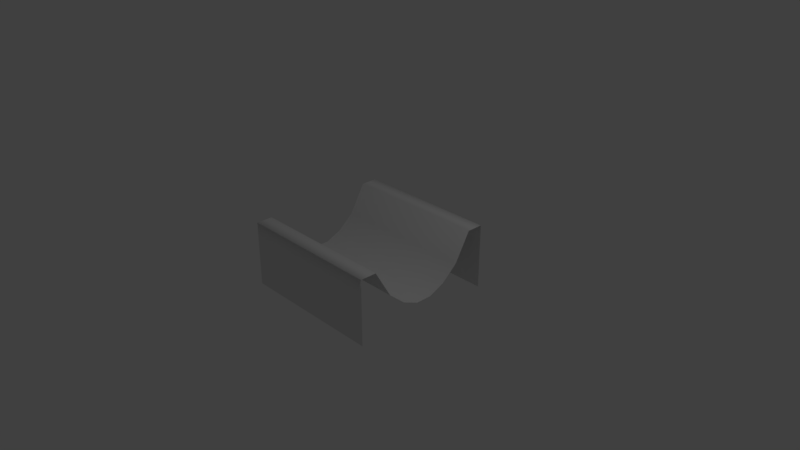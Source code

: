 # Source: funnel_tray.blend  (saved by Blender 2.79.0; exported with 4.5.12 LTS)
import bpy
from mathutils import Matrix  # noqa: F401  (used for matrix-valued properties, if any)

bpy.ops.wm.read_factory_settings(use_empty=True)
scene = bpy.context.scene
scene.name = 'Scene'

# ---- collections
col_collection_1 = bpy.data.collections.new('Collection 1'); scene.collection.children.link(col_collection_1)

# ---- materials (node trees are filled in below, after node groups)
mat_material = bpy.data.materials.new('Material')
mat_material.alpha_threshold = 0.0
mat_material.use_transparent_shadow = False
mat_material.roughness = 0.5
mat_material.line_color = (0.0, 0.0, 0.0, 1.0)

# ---- material node trees

# ---- world
world_world = bpy.data.worlds.new('World'); scene.world = world_world
world_world.color = (0.05088, 0.05088, 0.05088)
world_world.use_sun_shadow = False
world_world.sun_shadow_jitter_overblur = 0.0
world_world.cycles.sampling_method = 'MANUAL'

# ---- cameras
cam_camera = bpy.data.cameras.new('Camera')
cam_camera.clip_end = 100.0
cam_camera.lens = 35.0
cam_camera.sensor_width = 32.0
cam_camera.sensor_height = 18.0
cam_camera.ortho_scale = 7.314
cam_camera.dof.focus_distance = 0.0
cam_camera.dof.aperture_fstop = 128.0

# ---- lights
light_lamp = bpy.data.lights.new('Lamp', 'POINT')
light_lamp.transmission_factor = 0.0
light_lamp.cutoff_distance = 30.0
light_lamp.energy = 100.0
light_lamp.shadow_buffer_clip_start = 1.001
light_lamp.shadow_soft_size = 0.1
light_lamp.shadow_maximum_resolution = 0.006
light_lamp.use_absolute_resolution = True

# ---- meshes
me_cube = bpy.data.meshes.new('Cube')
me_cube.from_pydata([(1.0, 1.0, 0.4274), (1.0, -1.0, 0.4274), (-1.0, -1.0, 0.4274), (-1.0, 1.0, 0.4274), (1.0, 1.0, -0.4615), (1.0, 1.0, -0.2393), (1.0, 1.0, -0.01704), (1.0, 1.0, 0.2052), (1.0, -1.0, -0.4615), (1.0, -1.0, -0.2393), (1.0, -1.0, -0.01704), (1.0, -1.0, 0.2052), (-1.0, -1.0, -0.4615), (-1.0, -1.0, -0.2393), (-1.0, -1.0, -0.01704), (-1.0, -1.0, 0.2052), (-1.0, 1.0, -0.4615), (-1.0, 1.0, -0.2393), (-1.0, 1.0, -0.01704), (-1.0, 1.0, 0.2052), (1.0, 0.7778, 0.4274), (1.0, 0.5556, 0.4274), (1.0, 0.3333, 0.4274), (1.0, 0.1111, 0.4274), (1.0, -0.1111, 0.4274), (1.0, -0.3333, 0.4274), (1.0, -0.5556, 0.4274), (1.0, -0.7778, 0.4274), (0.7778, 1.0, 0.4274), (0.5556, 1.0, 0.04485), (0.3333, 1.0, -0.1454), (0.1111, 1.0, -0.2417), (-0.1111, 1.0, -0.2417), (-0.3333, 1.0, -0.1454), (-0.5556, 1.0, 0.04485), (-0.7778, 1.0, 0.4274), (0.7778, -1.0, 0.4274), (0.5556, -1.0, 0.04485), (0.3333, -1.0, -0.1454), (0.1111, -1.0, -0.2417), (-0.1111, -1.0, -0.2417), (-0.3333, -1.0, -0.1454), (-0.5556, -1.0, 0.04485), (-0.7778, -1.0, 0.4274), (-1.0, -0.7778, 0.4274), (-1.0, -0.5556, 0.4274), (-1.0, -0.3333, 0.4274), (-1.0, -0.1111, 0.4274), (-1.0, 0.1111, 0.4274), (-1.0, 0.3333, 0.4274), (-1.0, 0.5556, 0.4274), (-1.0, 0.7778, 0.4274), (-1.0, -0.7778, -0.4615), (-1.0, -0.5556, -0.4615), (-1.0, -0.3333, -0.4615), (-1.0, -0.1111, -0.4615), (-1.0, 0.1111, -0.4615), (-1.0, 0.3333, -0.4615), (-1.0, 0.5556, -0.4615), (-1.0, 0.7778, -0.4615), (-1.0, -0.7778, -0.2393), (-1.0, -0.5556, -0.2393), (-1.0, -0.3333, -0.2393), (-1.0, -0.1111, -0.2393), (-1.0, 0.1111, -0.2393), (-1.0, 0.3333, -0.2393), (-1.0, 0.5556, -0.2393), (-1.0, 0.7778, -0.2393), (-1.0, -0.7778, -0.01704), (-1.0, -0.5556, -0.01704), (-1.0, -0.3333, -0.01704), (-1.0, -0.1111, -0.01704), (-1.0, 0.1111, -0.01704), (-1.0, 0.3333, -0.01704), (-1.0, 0.5556, -0.01704), (-1.0, 0.7778, -0.01704), (-1.0, -0.7778, 0.2052), (-1.0, -0.5556, 0.2052), (-1.0, -0.3333, 0.2052), (-1.0, -0.1111, 0.2052), (-1.0, 0.1111, 0.2052), (-1.0, 0.3333, 0.2052), (-1.0, 0.5556, 0.2052), (-1.0, 0.7778, 0.2052), (1.0, 0.7778, -0.4615), (1.0, 0.5556, -0.4615), (1.0, 0.3333, -0.4615), (1.0, 0.1111, -0.4615), (1.0, -0.1111, -0.4615), (1.0, -0.3333, -0.4615), (1.0, -0.5556, -0.4615), (1.0, -0.7778, -0.4615), (1.0, 0.7778, -0.2393), (1.0, 0.5556, -0.2393), (1.0, 0.3333, -0.2393), (1.0, 0.1111, -0.2393), (1.0, -0.1111, -0.2393), (1.0, -0.3333, -0.2393), (1.0, -0.5556, -0.2393), (1.0, -0.7778, -0.2393), (1.0, 0.7778, -0.01704), (1.0, 0.5556, -0.01704), (1.0, 0.3333, -0.01704), (1.0, 0.1111, -0.01704), (1.0, -0.1111, -0.01704), (1.0, -0.3333, -0.01704), (1.0, -0.5556, -0.01704), (1.0, -0.7778, -0.01704), (1.0, 0.7778, 0.2052), (1.0, 0.5556, 0.2052), (1.0, 0.3333, 0.2052), (1.0, 0.1111, 0.2052), (1.0, -0.1111, 0.2052), (1.0, -0.3333, 0.2052), (1.0, -0.5556, 0.2052), (1.0, -0.7778, 0.2052), (0.7778, 0.7778, 0.4274), (0.7778, 0.5556, 0.4274), (0.7778, 0.3333, 0.4274), (0.7778, 0.1111, 0.4274), (0.7778, -0.1111, 0.4274), (0.7778, -0.3333, 0.4274), (0.7778, -0.5556, 0.4274), (0.7778, -0.7778, 0.4274), (0.5556, 0.7778, 0.04485), (0.5556, 0.5556, 0.04485), (0.5556, 0.3333, 0.04485), (0.5556, 0.1111, 0.04485), (0.5556, -0.1111, 0.04485), (0.5556, -0.3333, 0.04485), (0.5556, -0.5556, 0.04485), (0.5556, -0.7778, 0.04485), (0.3333, 0.7778, -0.1454), (0.3333, 0.5556, -0.1454), (0.3333, 0.3333, -0.1454), (0.3333, 0.1111, -0.1454), (0.3333, -0.1111, -0.1454), (0.3333, -0.3333, -0.1454), (0.3333, -0.5556, -0.1454), (0.3333, -0.7778, -0.1454), (0.1111, 0.7778, -0.2417), (0.1111, 0.5556, -0.2417), (0.1111, 0.3333, -0.2417), (0.1111, 0.1111, -0.2417), (0.1111, -0.1111, -0.2417), (0.1111, -0.3333, -0.2417), (0.1111, -0.5556, -0.2417), (0.1111, -0.7778, -0.2417), (-0.1111, 0.7778, -0.2417), (-0.1111, 0.5556, -0.2417), (-0.1111, 0.3333, -0.2417), (-0.1111, 0.1111, -0.2417), (-0.1111, -0.1111, -0.2417), (-0.1111, -0.3333, -0.2417), (-0.1111, -0.5556, -0.2417), (-0.1111, -0.7778, -0.2417), (-0.3333, 0.7778, -0.1454), (-0.3333, 0.5556, -0.1454), (-0.3333, 0.3333, -0.1454), (-0.3333, 0.1111, -0.1454), (-0.3333, -0.1111, -0.1454), (-0.3333, -0.3333, -0.1454), (-0.3333, -0.5556, -0.1454), (-0.3333, -0.7778, -0.1454), (-0.5556, 0.7778, 0.04485), (-0.5556, 0.5556, 0.04485), (-0.5556, 0.3333, 0.04485), (-0.5556, 0.1111, 0.04485), (-0.5556, -0.1111, 0.04485), (-0.5556, -0.3333, 0.04485), (-0.5556, -0.5556, 0.04485), (-0.5556, -0.7778, 0.04485), (-0.7778, 0.7778, 0.4274), (-0.7778, 0.5556, 0.4274), (-0.7778, 0.3333, 0.4274), (-0.7778, 0.1111, 0.4274), (-0.7778, -0.1111, 0.4274), (-0.7778, -0.3333, 0.4274), (-0.7778, -0.5556, 0.4274), (-0.7778, -0.7778, 0.4274)], [], [(179, 44, 2, 43), (115, 27, 1, 11), (83, 51, 3, 19), (59, 67, 17, 16), (67, 75, 18, 17), (75, 83, 19, 18), (12, 13, 60, 52), (52, 60, 61, 53), (53, 61, 62, 54), (54, 62, 63, 55), (55, 63, 64, 56), (56, 64, 65, 57), (57, 65, 66, 58), (58, 66, 67, 59), (13, 14, 68, 60), (60, 68, 69, 61), (61, 69, 70, 62), (62, 70, 71, 63), (63, 71, 72, 64), (64, 72, 73, 65), (65, 73, 74, 66), (66, 74, 75, 67), (14, 15, 76, 68), (68, 76, 77, 69), (69, 77, 78, 70), (70, 78, 79, 71), (71, 79, 80, 72), (72, 80, 81, 73), (73, 81, 82, 74), (74, 82, 83, 75), (15, 2, 44, 76), (76, 44, 45, 77), (77, 45, 46, 78), (78, 46, 47, 79), (79, 47, 48, 80), (80, 48, 49, 81), (81, 49, 50, 82), (82, 50, 51, 83), (91, 99, 9, 8), (99, 107, 10, 9), (107, 115, 11, 10), (4, 5, 92, 84), (84, 92, 93, 85), (85, 93, 94, 86), (86, 94, 95, 87), (87, 95, 96, 88), (88, 96, 97, 89), (89, 97, 98, 90), (90, 98, 99, 91), (5, 6, 100, 92), (92, 100, 101, 93), (93, 101, 102, 94), (94, 102, 103, 95), (95, 103, 104, 96), (96, 104, 105, 97), (97, 105, 106, 98), (98, 106, 107, 99), (6, 7, 108, 100), (100, 108, 109, 101), (101, 109, 110, 102), (102, 110, 111, 103), (103, 111, 112, 104), (104, 112, 113, 105), (105, 113, 114, 106), (106, 114, 115, 107), (7, 0, 20, 108), (108, 20, 21, 109), (109, 21, 22, 110), (110, 22, 23, 111), (111, 23, 24, 112), (112, 24, 25, 113), (113, 25, 26, 114), (114, 26, 27, 115), (27, 123, 36, 1), (123, 131, 37, 36), (131, 139, 38, 37), (139, 147, 39, 38), (147, 155, 40, 39), (155, 163, 41, 40), (163, 171, 42, 41), (171, 179, 43, 42), (0, 28, 116, 20), (20, 116, 117, 21), (21, 117, 118, 22), (22, 118, 119, 23), (23, 119, 120, 24), (24, 120, 121, 25), (25, 121, 122, 26), (26, 122, 123, 27), (28, 29, 124, 116), (116, 124, 125, 117), (117, 125, 126, 118), (118, 126, 127, 119), (119, 127, 128, 120), (120, 128, 129, 121), (121, 129, 130, 122), (122, 130, 131, 123), (29, 30, 132, 124), (124, 132, 133, 125), (125, 133, 134, 126), (126, 134, 135, 127), (127, 135, 136, 128), (128, 136, 137, 129), (129, 137, 138, 130), (130, 138, 139, 131), (30, 31, 140, 132), (132, 140, 141, 133), (133, 141, 142, 134), (134, 142, 143, 135), (135, 143, 144, 136), (136, 144, 145, 137), (137, 145, 146, 138), (138, 146, 147, 139), (31, 32, 148, 140), (140, 148, 149, 141), (141, 149, 150, 142), (142, 150, 151, 143), (143, 151, 152, 144), (144, 152, 153, 145), (145, 153, 154, 146), (146, 154, 155, 147), (32, 33, 156, 148), (148, 156, 157, 149), (149, 157, 158, 150), (150, 158, 159, 151), (151, 159, 160, 152), (152, 160, 161, 153), (153, 161, 162, 154), (154, 162, 163, 155), (33, 34, 164, 156), (156, 164, 165, 157), (157, 165, 166, 158), (158, 166, 167, 159), (159, 167, 168, 160), (160, 168, 169, 161), (161, 169, 170, 162), (162, 170, 171, 163), (34, 35, 172, 164), (164, 172, 173, 165), (165, 173, 174, 166), (166, 174, 175, 167), (167, 175, 176, 168), (168, 176, 177, 169), (169, 177, 178, 170), (170, 178, 179, 171), (35, 3, 51, 172), (172, 51, 50, 173), (173, 50, 49, 174), (174, 49, 48, 175), (175, 48, 47, 176), (176, 47, 46, 177), (177, 46, 45, 178), (178, 45, 44, 179)])
me_cube.polygons.foreach_set('use_smooth', [True] * 153)
me_cube.materials.append(mat_material)
me_cube.use_remesh_preserve_volume = False
me_cube.use_remesh_preserve_attributes = False
me_cube.use_mirror_vertex_groups = False
me_cube.update()

# ---- curves / text
cu_beziercurve = bpy.data.curves.new('BezierCurve', 'CURVE')
cu_beziercurve.dimensions = '3D'
_sp = cu_beziercurve.splines.new('BEZIER'); _sp.bezier_points.add(6)
_sp.bezier_points.foreach_set('co', [-14.54, -2.251, 0.008992, -10.87, -0.782, 0.008992, -8.289, 1.069, 0.008992, -5.709, 2.105, 0.008992, -2.412, 1.388, 0.008991, 0.5874, -1.114, 1.329e-07, 6.696, -2.957, 7.891e-08])
_sp.bezier_points.foreach_set('handle_left', [-16.15, -2.262, 0.008992, -11.57, -1.145, 0.008992, -8.717, 0.7848, 0.008992, -6.676, 1.955, 0.008992, -3.209, 1.955, 0.008991, -0.3045, -0.6621, 1.532e-07, 5.696, -2.929, 1.853e-07])
_sp.bezier_points.foreach_set('handle_right', [-13.96, -2.248, 0.008992, -10.35, -0.5177, 0.008992, -7.809, 1.39, 0.008992, -5.003, 2.214, 0.008992, -1.901, 1.024, 0.008991, 3.865, -2.775, 5.851e-08, 7.958, -2.991, -5.535e-08])
for _p, _l, _r in zip(_sp.bezier_points, ['ALIGNED', 'ALIGNED', 'ALIGNED', 'ALIGNED', 'ALIGNED', 'ALIGNED', 'ALIGNED'], ['ALIGNED', 'ALIGNED', 'ALIGNED', 'ALIGNED', 'ALIGNED', 'ALIGNED', 'ALIGNED']): _p.handle_left_type = _l; _p.handle_right_type = _r
_sp.order_u = 0
_sp.order_v = 0
cu_beziercurve.use_path = True
cu_beziercurve.use_path_clamp = True
cu_beziercurve.bevel_resolution = 0
cu_beziercurve.fill_mode = 'HALF'

# ---- objects
ob_beziercurve = bpy.data.objects.new('BezierCurve', cu_beziercurve)
ob_cube = bpy.data.objects.new('Cube', me_cube)
ob_lamp = bpy.data.objects.new('Lamp', light_lamp)
ob_camera = bpy.data.objects.new('Camera', cam_camera)

# ---- transforms, parenting, visibility, modifiers, constraints
ob_beziercurve.location = (-7.53, 3.286, 0.0)
ob_beziercurve.scale = (1.121, 1.121, 1.121)
ob_beziercurve.hide_viewport = True
ob_beziercurve.lineart.crease_threshold = 0.0
ob_cube.location = (0.0, 0.0, 0.0)
ob_cube.rotation_euler = (0.0, 0.0, 1.571)
ob_cube.lock_rotations_4d = False
ob_cube.empty_display_type = 'ARROWS'
ob_cube.lineart.crease_threshold = 0.0
ob_lamp.location = (4.076, 1.005, 5.904)
ob_lamp.rotation_euler = (0.6503, 0.05522, 1.866)
ob_lamp.lock_rotations_4d = False
ob_lamp.empty_display_type = 'ARROWS'
ob_lamp.color = (0.0, 0.0, 0.0, 0.0)
ob_lamp.lineart.crease_threshold = 0.0
ob_camera.location = (7.481, -6.508, 5.344)
ob_camera.rotation_euler = (1.109, 0.0, 0.8149)
ob_camera.lock_rotations_4d = False
ob_camera.empty_display_type = 'ARROWS'
ob_camera.color = (0.0, 0.0, 0.0, 0.0)
ob_camera.display_type = 'WIRE'
ob_camera.lineart.crease_threshold = 0.0

# ---- collection membership
col_collection_1.objects.link(ob_beziercurve)
col_collection_1.objects.link(ob_cube)
col_collection_1.objects.link(ob_lamp)
col_collection_1.objects.link(ob_camera)

# ---- scene / render settings (as saved in the file)
scene.camera = ob_camera
scene.frame_start = 1; scene.frame_end = 250; scene.frame_set(1)
scene.render.engine = 'BLENDER_EEVEE_NEXT'
scene.render.resolution_percentage = 50
scene.render.dither_intensity = 0.0
scene.cycles.use_denoising = False
scene.cycles.samples = 128
scene.cycles.sampling_pattern = 'TABULATED_SOBOL'
scene.cycles.use_adaptive_sampling = False
scene.cycles.use_light_tree = False
scene.cycles.blur_glossy = 0.0
scene.cycles.sample_clamp_indirect = 0.0
scene.view_settings.view_transform = 'Standard'
bpy.context.view_layer.update()
